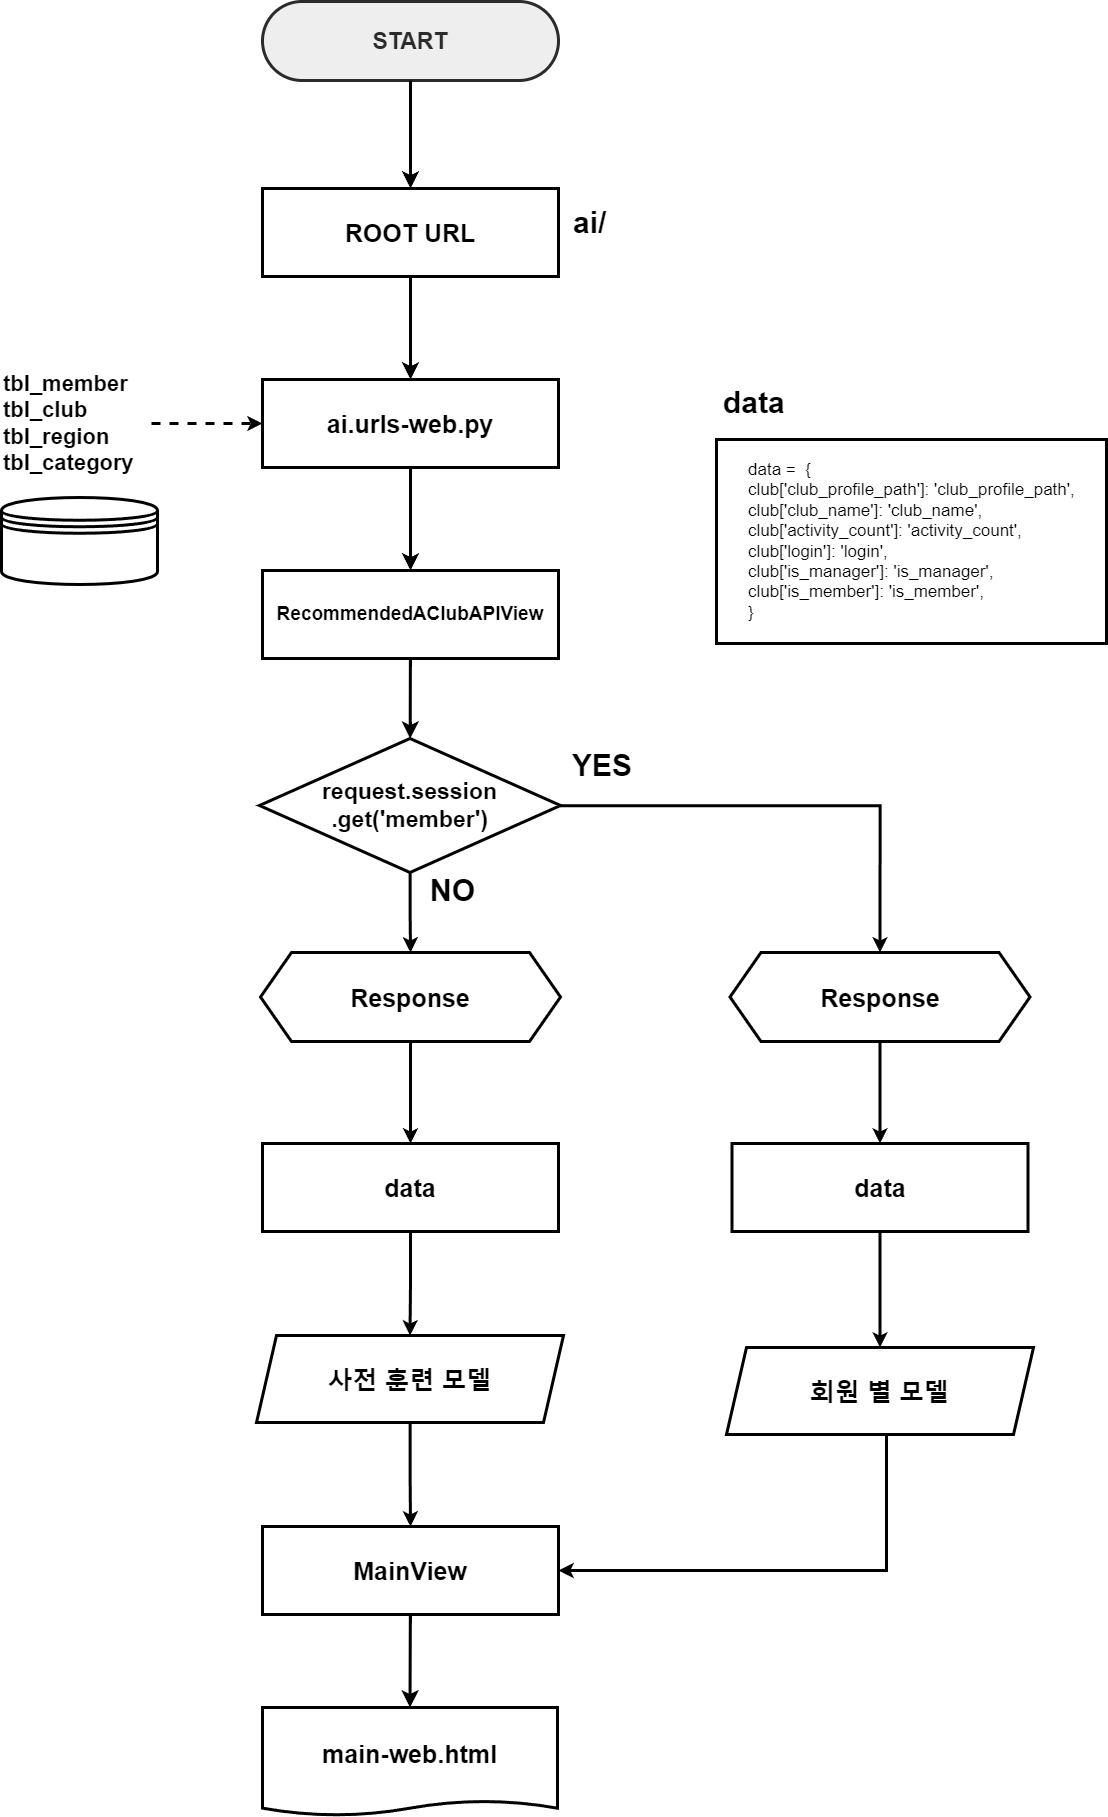

The diagram above was exported from draw.io. Its source (the exported page's mxGraphModel, read from the mxfile embedded in the PNG):
<mxGraphModel dx="5736" dy="4513" grid="1" gridSize="10" guides="1" tooltips="1" connect="1" arrows="1" fold="1" page="1" pageScale="1" pageWidth="827" pageHeight="1169" math="0" shadow="0">
  <root>
    <mxCell id="0" />
    <mxCell id="1" parent="0" />
    <mxCell id="zpgOHyVWvRv9sdoe3xwJ-1" value="" style="shape=datastore;whiteSpace=wrap;html=1;strokeWidth=3;" vertex="1" parent="1">
      <mxGeometry x="331" y="20" width="156" height="87" as="geometry" />
    </mxCell>
    <mxCell id="zpgOHyVWvRv9sdoe3xwJ-77" style="edgeStyle=orthogonalEdgeStyle;rounded=0;orthogonalLoop=1;jettySize=auto;html=1;entryX=0;entryY=0.5;entryDx=0;entryDy=0;strokeWidth=3;dashed=1;" edge="1" parent="1" source="zpgOHyVWvRv9sdoe3xwJ-3" target="zpgOHyVWvRv9sdoe3xwJ-26">
      <mxGeometry relative="1" as="geometry" />
    </mxCell>
    <mxCell id="zpgOHyVWvRv9sdoe3xwJ-3" value="&lt;div style=&quot;font-size: 22px;&quot;&gt;&lt;font style=&quot;font-size: 22px;&quot;&gt;&lt;b style=&quot;font-size: 22px;&quot;&gt;tbl_member&lt;br style=&quot;font-size: 22px;&quot;&gt;&lt;/b&gt;&lt;/font&gt;&lt;/div&gt;&lt;div style=&quot;font-size: 22px;&quot;&gt;&lt;font style=&quot;font-size: 22px;&quot;&gt;&lt;b style=&quot;font-size: 22px;&quot;&gt;tbl_club&lt;br style=&quot;font-size: 22px;&quot;&gt;&lt;/b&gt;&lt;/font&gt;&lt;/div&gt;&lt;div style=&quot;font-size: 22px;&quot;&gt;&lt;font style=&quot;font-size: 22px;&quot;&gt;&lt;b style=&quot;font-size: 22px;&quot;&gt;tbl_region&lt;br style=&quot;font-size: 22px;&quot;&gt;&lt;/b&gt;&lt;/font&gt;&lt;/div&gt;&lt;div style=&quot;font-size: 22px;&quot;&gt;&lt;font style=&quot;font-size: 22px;&quot;&gt;&lt;b style=&quot;font-size: 22px;&quot;&gt;tbl_category&lt;/b&gt;&lt;/font&gt;&lt;/div&gt;" style="text;strokeColor=none;fillColor=none;html=1;align=left;verticalAlign=middle;whiteSpace=wrap;rounded=0;fontSize=22;fontFamily=Helvetica;flipV=1;" vertex="1" parent="1">
      <mxGeometry x="331" y="-126" width="150" height="144" as="geometry" />
    </mxCell>
    <mxCell id="zpgOHyVWvRv9sdoe3xwJ-34" style="edgeStyle=orthogonalEdgeStyle;rounded=0;orthogonalLoop=1;jettySize=auto;html=1;entryX=0.5;entryY=0;entryDx=0;entryDy=0;strokeWidth=3;" edge="1" parent="1" source="zpgOHyVWvRv9sdoe3xwJ-9" target="zpgOHyVWvRv9sdoe3xwJ-13">
      <mxGeometry relative="1" as="geometry" />
    </mxCell>
    <mxCell id="zpgOHyVWvRv9sdoe3xwJ-9" value="사전 훈련 모델" style="shape=parallelogram;perimeter=parallelogramPerimeter;whiteSpace=wrap;html=1;fixedSize=1;strokeWidth=3;fontSize=25;fontStyle=1" vertex="1" parent="1">
      <mxGeometry x="586" y="858" width="307" height="87" as="geometry" />
    </mxCell>
    <mxCell id="zpgOHyVWvRv9sdoe3xwJ-78" style="edgeStyle=orthogonalEdgeStyle;rounded=0;orthogonalLoop=1;jettySize=auto;html=1;entryX=1;entryY=0.5;entryDx=0;entryDy=0;strokeWidth=3;" edge="1" parent="1" source="zpgOHyVWvRv9sdoe3xwJ-11" target="zpgOHyVWvRv9sdoe3xwJ-13">
      <mxGeometry relative="1" as="geometry">
        <Array as="points">
          <mxPoint x="1216" y="1093" />
        </Array>
      </mxGeometry>
    </mxCell>
    <mxCell id="zpgOHyVWvRv9sdoe3xwJ-11" value="회원 별 모델" style="shape=parallelogram;perimeter=parallelogramPerimeter;whiteSpace=wrap;html=1;fixedSize=1;strokeWidth=3;fontSize=25;fontStyle=1" vertex="1" parent="1">
      <mxGeometry x="1056" y="870" width="307" height="87" as="geometry" />
    </mxCell>
    <mxCell id="zpgOHyVWvRv9sdoe3xwJ-12" value="&lt;font style=&quot;font-size: 25px;&quot;&gt;main-web.html&lt;/font&gt;" style="shape=document;whiteSpace=wrap;html=1;boundedLbl=1;strokeWidth=3;fontStyle=1;fontSize=25;size=0.13576494427558072;" vertex="1" parent="1">
      <mxGeometry x="592" y="1230" width="295" height="108" as="geometry" />
    </mxCell>
    <mxCell id="zpgOHyVWvRv9sdoe3xwJ-13" value="&lt;font style=&quot;font-size: 25px;&quot;&gt;MainView&lt;/font&gt;" style="rounded=0;whiteSpace=wrap;html=1;strokeWidth=3;fontStyle=1;fontSize=25;" vertex="1" parent="1">
      <mxGeometry x="592" y="1049" width="296" height="88" as="geometry" />
    </mxCell>
    <mxCell id="zpgOHyVWvRv9sdoe3xwJ-14" value="&lt;div style=&quot;font-size: 17px;&quot;&gt;&lt;span style=&quot;font-weight: normal;&quot;&gt;&lt;font style=&quot;font-size: 17px;&quot;&gt;data =&amp;nbsp; {&lt;/font&gt;&lt;/span&gt;&lt;/div&gt;&lt;div style=&quot;font-size: 17px;&quot;&gt;&lt;span style=&quot;font-weight: normal;&quot;&gt;&lt;font style=&quot;font-size: 17px;&quot;&gt;club['club_profile_path']: 'club_profile_path',&lt;/font&gt;&lt;/span&gt;&lt;/div&gt;&lt;div style=&quot;font-size: 17px;&quot;&gt;&lt;span style=&quot;font-weight: normal;&quot;&gt;&lt;font style=&quot;font-size: 17px;&quot;&gt;club['club_name']: 'club_name',&lt;/font&gt;&lt;/span&gt;&lt;/div&gt;&lt;div style=&quot;font-size: 17px;&quot;&gt;&lt;span style=&quot;font-weight: normal;&quot;&gt;&lt;font style=&quot;font-size: 17px;&quot;&gt;club['activity_count']: 'activity_count',&lt;/font&gt;&lt;/span&gt;&lt;/div&gt;&lt;div style=&quot;font-size: 17px;&quot;&gt;&lt;span style=&quot;font-weight: normal;&quot;&gt;&lt;font style=&quot;font-size: 17px;&quot;&gt;club['login']: 'login',&lt;/font&gt;&lt;/span&gt;&lt;/div&gt;&lt;div style=&quot;font-size: 17px;&quot;&gt;&lt;span style=&quot;font-weight: normal;&quot;&gt;&lt;font style=&quot;font-size: 17px;&quot;&gt;club['is_manager']: 'is_manager',&lt;/font&gt;&lt;/span&gt;&lt;/div&gt;&lt;div style=&quot;font-size: 17px;&quot;&gt;&lt;span style=&quot;font-weight: normal;&quot;&gt;&lt;font style=&quot;font-size: 17px;&quot;&gt;club['is_member']: 'is_member',&lt;/font&gt;&lt;/span&gt;&lt;/div&gt;&lt;div style=&quot;font-size: 17px;&quot;&gt;&lt;span style=&quot;font-weight: normal;&quot;&gt;&lt;font style=&quot;font-size: 17px;&quot;&gt;}&lt;/font&gt;&lt;/span&gt;&lt;/div&gt;" style="rounded=0;whiteSpace=wrap;html=1;strokeWidth=3;fontStyle=1;flipV=1;align=left;spacingLeft=30;spacingRight=30;" vertex="1" parent="1">
      <mxGeometry x="1046" y="-38" width="390" height="204" as="geometry" />
    </mxCell>
    <mxCell id="zpgOHyVWvRv9sdoe3xwJ-15" style="edgeStyle=none;curved=1;rounded=0;orthogonalLoop=1;jettySize=auto;html=1;entryX=0.5;entryY=0;entryDx=0;entryDy=0;fontSize=12;startSize=8;endSize=8;strokeColor=default;strokeWidth=3;" edge="1" parent="1" source="zpgOHyVWvRv9sdoe3xwJ-13" target="zpgOHyVWvRv9sdoe3xwJ-12">
      <mxGeometry relative="1" as="geometry" />
    </mxCell>
    <mxCell id="zpgOHyVWvRv9sdoe3xwJ-73" value="" style="edgeStyle=orthogonalEdgeStyle;rounded=0;orthogonalLoop=1;jettySize=auto;html=1;strokeWidth=3;" edge="1" parent="1" source="zpgOHyVWvRv9sdoe3xwJ-16" target="zpgOHyVWvRv9sdoe3xwJ-71">
      <mxGeometry relative="1" as="geometry" />
    </mxCell>
    <mxCell id="zpgOHyVWvRv9sdoe3xwJ-16" value="Response" style="shape=hexagon;perimeter=hexagonPerimeter2;whiteSpace=wrap;html=1;fixedSize=1;strokeWidth=3;size=31.000000000000057;fontSize=25;fontStyle=1" vertex="1" parent="1">
      <mxGeometry x="1059.5" y="475" width="300" height="89" as="geometry" />
    </mxCell>
    <mxCell id="zpgOHyVWvRv9sdoe3xwJ-38" style="edgeStyle=orthogonalEdgeStyle;rounded=0;orthogonalLoop=1;jettySize=auto;html=1;entryX=0.5;entryY=0;entryDx=0;entryDy=0;strokeWidth=3;" edge="1" parent="1" source="zpgOHyVWvRv9sdoe3xwJ-17" target="zpgOHyVWvRv9sdoe3xwJ-37">
      <mxGeometry relative="1" as="geometry" />
    </mxCell>
    <mxCell id="zpgOHyVWvRv9sdoe3xwJ-17" value="Response" style="shape=hexagon;perimeter=hexagonPerimeter2;whiteSpace=wrap;html=1;fixedSize=1;strokeWidth=3;size=31.000000000000057;fontSize=25;fontStyle=1" vertex="1" parent="1">
      <mxGeometry x="590" y="475" width="300" height="89" as="geometry" />
    </mxCell>
    <mxCell id="zpgOHyVWvRv9sdoe3xwJ-19" style="edgeStyle=orthogonalEdgeStyle;rounded=0;orthogonalLoop=1;jettySize=auto;html=1;entryX=0.5;entryY=0;entryDx=0;entryDy=0;strokeWidth=3;" edge="1" parent="1" source="zpgOHyVWvRv9sdoe3xwJ-25" target="zpgOHyVWvRv9sdoe3xwJ-16">
      <mxGeometry relative="1" as="geometry" />
    </mxCell>
    <mxCell id="zpgOHyVWvRv9sdoe3xwJ-20" value="&lt;div style=&quot;&quot;&gt;&lt;b style=&quot;&quot;&gt;&lt;font style=&quot;font-size: 30px;&quot;&gt;NO&lt;/font&gt;&lt;/b&gt;&lt;/div&gt;" style="text;strokeColor=none;fillColor=none;html=1;align=right;verticalAlign=middle;whiteSpace=wrap;rounded=0;fontSize=20;fontFamily=Helvetica;flipV=0;flipH=1;" vertex="1" parent="1">
      <mxGeometry x="716" y="390" width="91" height="45" as="geometry" />
    </mxCell>
    <mxCell id="zpgOHyVWvRv9sdoe3xwJ-21" value="&lt;div style=&quot;&quot;&gt;&lt;b style=&quot;&quot;&gt;&lt;font style=&quot;font-size: 30px;&quot;&gt;YES&lt;/font&gt;&lt;/b&gt;&lt;/div&gt;" style="text;strokeColor=none;fillColor=none;html=1;align=left;verticalAlign=middle;whiteSpace=wrap;rounded=0;fontSize=20;fontFamily=Helvetica;flipV=0;flipH=1;" vertex="1" parent="1">
      <mxGeometry x="900" y="265" width="91" height="45" as="geometry" />
    </mxCell>
    <mxCell id="zpgOHyVWvRv9sdoe3xwJ-22" value="&lt;div style=&quot;&quot;&gt;&lt;b style=&quot;&quot;&gt;&lt;font style=&quot;font-size: 30px;&quot;&gt;ai/&lt;/font&gt;&lt;/b&gt;&lt;/div&gt;" style="text;strokeColor=none;fillColor=none;html=1;align=left;verticalAlign=middle;whiteSpace=wrap;rounded=0;fontSize=20;fontFamily=Helvetica;flipV=0;flipH=1;movable=1;resizable=1;rotatable=1;deletable=1;editable=1;locked=0;connectable=1;" vertex="1" parent="1">
      <mxGeometry x="901" y="-277.5" width="91" height="45" as="geometry" />
    </mxCell>
    <mxCell id="zpgOHyVWvRv9sdoe3xwJ-23" value="&lt;h3 style=&quot;&quot;&gt;&lt;font style=&quot;font-size: 23px;&quot;&gt;START&lt;/font&gt;&lt;/h3&gt;" style="rounded=1;whiteSpace=wrap;html=1;arcSize=50;strokeWidth=3;strokeColor=#2B2B2B;fillColor=#eeeeee;fontColor=#2B2B2B;fontSize=14;" vertex="1" parent="1">
      <mxGeometry x="592" y="-476" width="296" height="79" as="geometry" />
    </mxCell>
    <mxCell id="zpgOHyVWvRv9sdoe3xwJ-24" value="&lt;font size=&quot;1&quot; style=&quot;&quot;&gt;&lt;b style=&quot;font-size: 25px;&quot;&gt;ROOT URL&lt;/b&gt;&lt;/font&gt;" style="rounded=0;whiteSpace=wrap;html=1;strokeWidth=3;movable=1;resizable=1;rotatable=1;deletable=1;editable=1;locked=0;connectable=1;" vertex="1" parent="1">
      <mxGeometry x="592" y="-289" width="296" height="88" as="geometry" />
    </mxCell>
    <mxCell id="zpgOHyVWvRv9sdoe3xwJ-32" style="edgeStyle=orthogonalEdgeStyle;rounded=0;orthogonalLoop=1;jettySize=auto;html=1;entryX=0.5;entryY=0;entryDx=0;entryDy=0;strokeWidth=3;" edge="1" parent="1" source="zpgOHyVWvRv9sdoe3xwJ-25" target="zpgOHyVWvRv9sdoe3xwJ-17">
      <mxGeometry relative="1" as="geometry" />
    </mxCell>
    <mxCell id="zpgOHyVWvRv9sdoe3xwJ-25" value="&lt;b style=&quot;font-size: 23px;&quot;&gt;&lt;font style=&quot;font-size: 23px;&quot;&gt;request.session&lt;/font&gt;&lt;/b&gt;&lt;div style=&quot;font-size: 23px;&quot;&gt;&lt;b style=&quot;&quot;&gt;&lt;font style=&quot;font-size: 23px;&quot;&gt;.get('member')&lt;/font&gt;&lt;/b&gt;&lt;/div&gt;" style="rhombus;whiteSpace=wrap;html=1;strokeWidth=3;rounded=0;arcSize=18;" vertex="1" parent="1">
      <mxGeometry x="589" y="261" width="301" height="134" as="geometry" />
    </mxCell>
    <mxCell id="zpgOHyVWvRv9sdoe3xwJ-26" value="&lt;font style=&quot;font-size: 25px;&quot;&gt;ai.urls-web.py&lt;/font&gt;" style="rounded=0;whiteSpace=wrap;html=1;strokeWidth=3;fontStyle=1" vertex="1" parent="1">
      <mxGeometry x="592" y="-98" width="296" height="88" as="geometry" />
    </mxCell>
    <mxCell id="zpgOHyVWvRv9sdoe3xwJ-27" value="&lt;font style=&quot;font-size: 19px;&quot;&gt;RecommendedAClubAPIView&lt;/font&gt;" style="rounded=0;whiteSpace=wrap;html=1;strokeWidth=3;fontStyle=1;flipV=1;" vertex="1" parent="1">
      <mxGeometry x="592" y="93" width="296" height="88" as="geometry" />
    </mxCell>
    <mxCell id="zpgOHyVWvRv9sdoe3xwJ-28" value="" style="edgeStyle=none;curved=1;rounded=0;orthogonalLoop=1;jettySize=auto;html=1;fontSize=12;startSize=8;endSize=8;strokeWidth=3;" edge="1" parent="1" source="zpgOHyVWvRv9sdoe3xwJ-23" target="zpgOHyVWvRv9sdoe3xwJ-24">
      <mxGeometry relative="1" as="geometry" />
    </mxCell>
    <mxCell id="zpgOHyVWvRv9sdoe3xwJ-29" value="" style="edgeStyle=none;curved=1;rounded=0;orthogonalLoop=1;jettySize=auto;html=1;fontSize=12;startSize=8;endSize=8;strokeWidth=3;" edge="1" parent="1" source="zpgOHyVWvRv9sdoe3xwJ-24" target="zpgOHyVWvRv9sdoe3xwJ-26">
      <mxGeometry relative="1" as="geometry" />
    </mxCell>
    <mxCell id="zpgOHyVWvRv9sdoe3xwJ-30" value="" style="edgeStyle=none;curved=1;rounded=0;orthogonalLoop=1;jettySize=auto;html=1;fontSize=12;startSize=8;endSize=8;strokeWidth=3;" edge="1" parent="1" source="zpgOHyVWvRv9sdoe3xwJ-26" target="zpgOHyVWvRv9sdoe3xwJ-27">
      <mxGeometry relative="1" as="geometry" />
    </mxCell>
    <mxCell id="zpgOHyVWvRv9sdoe3xwJ-31" value="" style="edgeStyle=none;curved=1;rounded=0;orthogonalLoop=1;jettySize=auto;html=1;fontSize=12;startSize=8;endSize=8;strokeWidth=3;" edge="1" parent="1" source="zpgOHyVWvRv9sdoe3xwJ-27" target="zpgOHyVWvRv9sdoe3xwJ-25">
      <mxGeometry relative="1" as="geometry" />
    </mxCell>
    <mxCell id="zpgOHyVWvRv9sdoe3xwJ-70" style="edgeStyle=orthogonalEdgeStyle;rounded=0;orthogonalLoop=1;jettySize=auto;html=1;entryX=0.5;entryY=0;entryDx=0;entryDy=0;strokeWidth=3;" edge="1" parent="1" source="zpgOHyVWvRv9sdoe3xwJ-37" target="zpgOHyVWvRv9sdoe3xwJ-9">
      <mxGeometry relative="1" as="geometry" />
    </mxCell>
    <mxCell id="zpgOHyVWvRv9sdoe3xwJ-37" value="&lt;font style=&quot;font-size: 25px;&quot;&gt;data&lt;/font&gt;" style="rounded=0;whiteSpace=wrap;html=1;strokeWidth=3;fontStyle=1;fontSize=25;" vertex="1" parent="1">
      <mxGeometry x="592" y="666" width="296" height="88" as="geometry" />
    </mxCell>
    <mxCell id="zpgOHyVWvRv9sdoe3xwJ-72" value="" style="edgeStyle=orthogonalEdgeStyle;rounded=0;orthogonalLoop=1;jettySize=auto;html=1;strokeWidth=3;" edge="1" parent="1" source="zpgOHyVWvRv9sdoe3xwJ-71" target="zpgOHyVWvRv9sdoe3xwJ-11">
      <mxGeometry relative="1" as="geometry" />
    </mxCell>
    <mxCell id="zpgOHyVWvRv9sdoe3xwJ-71" value="&lt;font style=&quot;font-size: 25px;&quot;&gt;data&lt;/font&gt;" style="rounded=0;whiteSpace=wrap;html=1;strokeWidth=3;fontStyle=1;fontSize=25;" vertex="1" parent="1">
      <mxGeometry x="1061.5" y="666" width="296" height="88" as="geometry" />
    </mxCell>
    <mxCell id="zpgOHyVWvRv9sdoe3xwJ-74" value="&lt;div style=&quot;&quot;&gt;&lt;b style=&quot;&quot;&gt;&lt;font style=&quot;font-size: 30px;&quot;&gt;data&lt;/font&gt;&lt;/b&gt;&lt;/div&gt;" style="text;strokeColor=none;fillColor=none;html=1;align=left;verticalAlign=middle;whiteSpace=wrap;rounded=0;fontSize=20;fontFamily=Helvetica;flipV=0;flipH=1;" vertex="1" parent="1">
      <mxGeometry x="1050.5" y="-98" width="91" height="45" as="geometry" />
    </mxCell>
  </root>
</mxGraphModel>